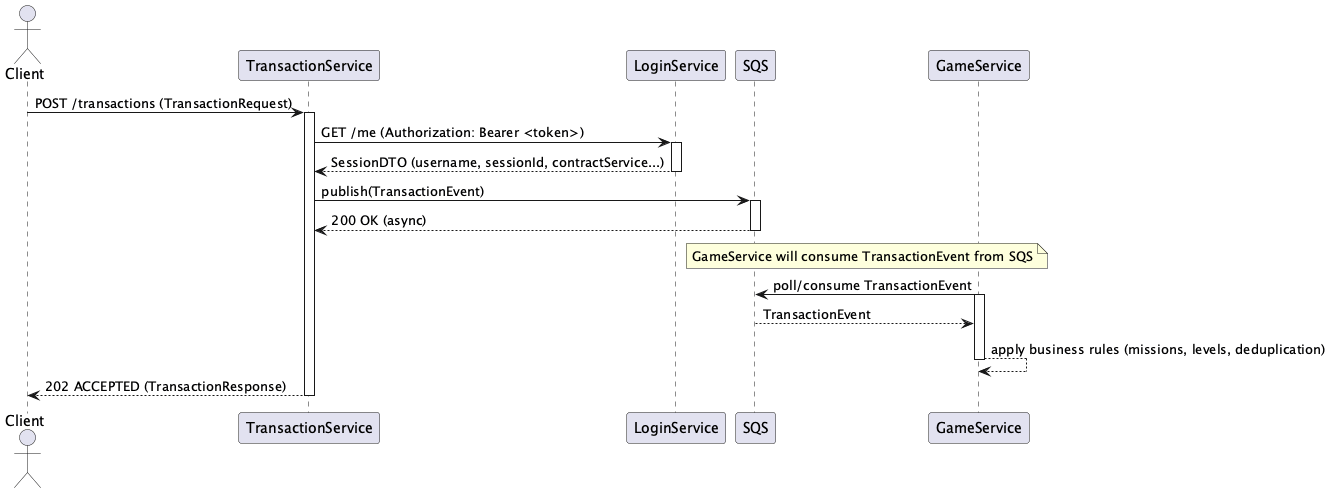

The diagram above was rendered by PlantUML. Its source (embedded in the PNG):
@startuml
actor Client
participant TransactionService
participant LoginService
participant SQS
participant GameService

Client -> TransactionService: POST /transactions (TransactionRequest)
activate TransactionService
TransactionService -> LoginService: GET /me (Authorization: Bearer <token>)
activate LoginService
LoginService --> TransactionService: SessionDTO (username, sessionId, contractService...)
deactivate LoginService

TransactionService -> SQS: publish(TransactionEvent)
activate SQS
SQS --> TransactionService: 200 OK (async)
deactivate SQS

note over GameService,SQS: GameService will consume TransactionEvent from SQS
GameService -> SQS: poll/consume TransactionEvent
activate GameService
SQS --> GameService: TransactionEvent
GameService --> GameService: apply business rules (missions, levels, deduplication)
deactivate GameService

TransactionService --> Client: 202 ACCEPTED (TransactionResponse)
deactivate TransactionService
@enduml